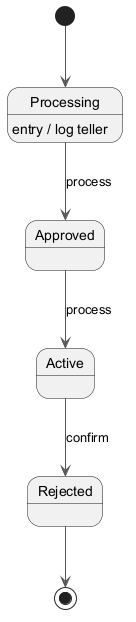

The diagram above was rendered by PlantUML. Its source (embedded in the PNG):
@startuml
skinparam backgroundColor #FFFFFF
skinparam classBackgroundColor #F3E5F5
skinparam classBorderColor #6A1B9A
skinparam ArrowColor #555555
[*] --> Processing
Processing --> Approved : process
Processing : entry / log teller
Approved --> Active : process
Active --> Rejected : confirm
Rejected --> [*]
@enduml